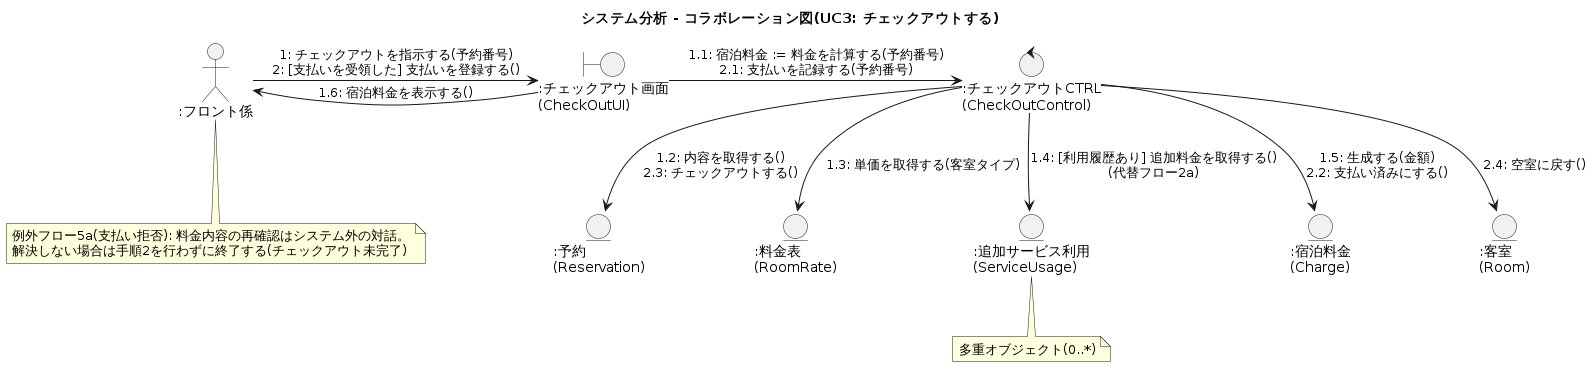

The diagram above was rendered by PlantUML. Its source (embedded in the PNG):
@startuml collaboration_uc3_checkout
title システム分析 - コラボレーション図(UC3: チェックアウトする)

actor ":フロント係" as Staff
boundary ":チェックアウト画面\n(CheckOutUI)" as UI
control ":チェックアウトCTRL\n(CheckOutControl)" as Ctrl
entity ":予約\n(Reservation)" as Rsv
entity ":料金表\n(RoomRate)" as Rate
entity ":追加サービス利用\n(ServiceUsage)" as Svc
entity ":宿泊料金\n(Charge)" as Charge
entity ":客室\n(Room)" as Room

Staff -right-> UI : 1: チェックアウトを指示する(予約番号)\n2: [支払いを受領した] 支払いを登録する()
UI -left-> Staff : 1.6: 宿泊料金を表示する()
UI -right-> Ctrl : 1.1: 宿泊料金 := 料金を計算する(予約番号)\n2.1: 支払いを記録する(予約番号)
Ctrl -down-> Rsv : 1.2: 内容を取得する()\n2.3: チェックアウトする()
Ctrl -down-> Rate : 1.3: 単価を取得する(客室タイプ)
Ctrl -down-> Svc : 1.4: [利用履歴あり] 追加料金を取得する()\n(代替フロー2a)
Ctrl -down-> Charge : 1.5: 生成する(金額)\n2.2: 支払い済みにする()
Ctrl -down-> Room : 2.4: 空室に戻す()

note bottom of Svc : 多重オブジェクト(0..*)
note bottom of Staff : 例外フロー5a(支払い拒否): 料金内容の再確認はシステム外の対話。\n解決しない場合は手順2を行わずに終了する(チェックアウト未完了)

@enduml